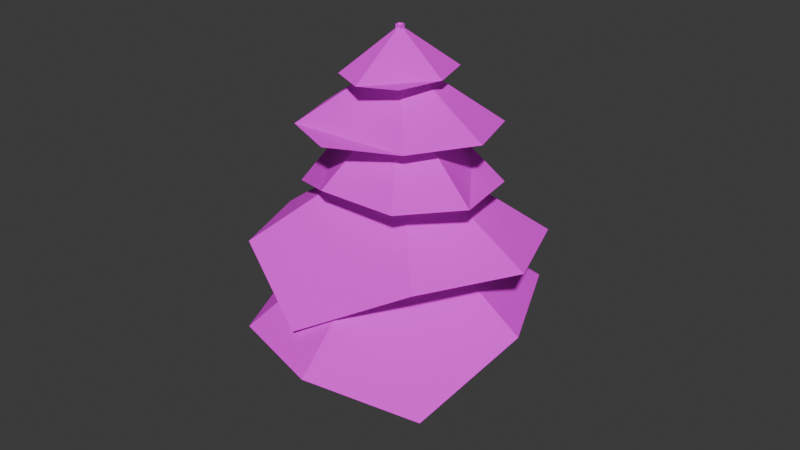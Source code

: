 # Source: mediumtree.blend  (saved by Blender 4.4.30; exported with 4.5.12 LTS)
import bpy
from mathutils import Matrix  # noqa: F401  (used for matrix-valued properties, if any)

bpy.ops.wm.read_factory_settings(use_empty=True)
scene = bpy.context.scene
scene.name = 'Scene'

# ---- collections
col_collection = bpy.data.collections.new('Collection'); scene.collection.children.link(col_collection)

# ---- images (referenced by path relative to the original .blend; pixels are not part of the script)
import os
ASSET_DIR = os.environ.get("B2B_ASSET_DIR", "")  # directory of the original .blend (textures are referenced by path, not embedded)
HERE = os.path.dirname(os.path.abspath(__file__))  # packed textures are extracted next to this script under _unpacked/

def load_image(name, relpath, width, height, colorspace="sRGB"):
    """Load a texture the original file referenced (path relative to the .blend, or extracted next to this script)."""
    p = next((c for c in (os.path.join(HERE, relpath), os.path.join(ASSET_DIR, relpath)) if relpath and os.path.exists(c)), "")
    if p:
        img = bpy.data.images.load(p, check_existing=True)
        img.name = name
    else:  # same state as the original file: an image datablock whose file is absent (Cycles renders it pink)
        img = bpy.data.images.new(name, width, height)
        img.source = "FILE"
        img.filepath = "//" + (relpath or name)
    img.colorspace_settings.name = colorspace
    return img
img_wood_11_128x128_png = load_image('Wood_11-128x128.png', 'Wood_11-128x128.png', 1024, 1024, 'sRGB')
img_tree_leaves_png = load_image('tree_leaves.png', 'tree_leaves.png', 1024, 1024, 'sRGB')

# ---- materials (node trees are filled in below, after node groups)
mat_tree = bpy.data.materials.new('TREE')
mat_tree.alpha_threshold = 0.0
mat_tree.roughness = 0.5
mat_tree.line_color = (0.0, 0.0, 0.0, 1.0)
mat_tree_leaves = bpy.data.materials.new('tree_leaves')

# ---- material node trees
mat_tree.use_nodes = True; mat_tree.node_tree.nodes.clear()
_N = mat_tree.node_tree.nodes; _L = mat_tree.node_tree.links
n0 = _N.new('ShaderNodeOutputMaterial'); n0.name = 'Material Output'; n0.location = (300, 300)
n1 = _N.new('ShaderNodeBsdfPrincipled'); n1.name = 'Principled BSDF'; n1.location = (10, 300)
n1.inputs[2].default_value = 1.0
n1.inputs[3].default_value = 1.45
n2 = _N.new('ShaderNodeTexImage'); n2.name = 'Image Texture'; n2.location = (-280, 280)
n2.image = img_wood_11_128x128_png
n2.interpolation = 'Closest'
_L.new(n1.outputs[0], n0.inputs[0])
_L.new(n2.outputs[0], n1.inputs[0])
n0.is_active_output = True
mat_tree_leaves.use_nodes = True; mat_tree_leaves.node_tree.nodes.clear()
_N = mat_tree_leaves.node_tree.nodes; _L = mat_tree_leaves.node_tree.links
n0 = _N.new('ShaderNodeOutputMaterial'); n0.name = 'Material Output'; n0.location = (300, 300)
n1 = _N.new('ShaderNodeTexImage'); n1.name = 'Image Texture'; n1.location = (-200, 300)
n1.image = img_tree_leaves_png
n1.interpolation = 'Closest'
n1.extension = 'CLIP'
n2 = _N.new('ShaderNodeBsdfPrincipled'); n2.name = 'Principled BSDF'; n2.location = (0, 300)
n2.inputs[2].default_value = 1.0
_L.new(n1.outputs[0], n2.inputs[0])
_L.new(n1.outputs[1], n2.inputs[4])
_L.new(n2.outputs[0], n0.inputs[0])
n0.is_active_output = True

# ---- world
world_world = bpy.data.worlds.new('World'); scene.world = world_world
world_world.use_nodes = True; world_world.node_tree.nodes.clear()
_N = world_world.node_tree.nodes; _L = world_world.node_tree.links
n0 = _N.new('ShaderNodeOutputWorld'); n0.name = 'World Output'; n0.location = (300, 300)
n1 = _N.new('ShaderNodeBackground'); n1.name = 'Background'; n1.location = (10, 300)
n1.inputs[0].default_value = (0.05088, 0.05088, 0.05088, 1.0)
_L.new(n1.outputs[0], n0.inputs[0])
n0.is_active_output = True
world_world.color = (0.05088, 0.05088, 0.05088)
world_world.sun_shadow_jitter_overblur = 0.0

# ---- meshes
me_cube_001 = bpy.data.meshes.new('Cube.001')
me_cube_001.from_pydata([(-0.1603, -0.1603, -0.2475), (-0.03631, -0.03631, 4.978), (-0.1603, 0.1603, -0.2475), (-0.03631, 0.03631, 4.978), (0.1603, -0.1603, -0.2475), (0.03631, -0.03631, 4.978), (0.1603, 0.1603, -0.2475), (0.03631, 0.03631, 4.978)], [], [(0, 1, 3, 2), (2, 3, 7, 6), (6, 7, 5, 4), (4, 5, 1, 0)])
_uv = me_cube_001.uv_layers.new(name='UVMap')
_uv.uv.foreach_set('vector', [0.4657, 0.3588, 0.4913, 1.158, 0.5087, 1.158, 0.5343, 0.3588, 0.4657, 0.3588, 0.4913, 1.158, 0.5087, 1.158, 0.5343, 0.3588, 0.5343, 0.3588, 0.5087, 1.158, 0.4913, 1.158, 0.4657, 0.3588, 0.5343, 0.3588, 0.5087, 1.158, 0.4913, 1.158, 0.4657, 0.3588])
me_cube_001.materials.append(mat_tree)
me_cube_001.update()
me_cube_002 = bpy.data.meshes.new('Cube.002')
me_cube_002.from_pydata([(-0.1649, -0.003703, -0.2464), (-0.1649, -0.003703, -0.09457), (-0.3358, 0.2623, -0.238), (-0.01117, 0.1658, -0.2464), (-0.01117, 0.1658, -0.09457), (-0.3044, 0.2969, -0.238), (0.1649, -0.003703, -0.2464), (0.1649, -0.003703, -0.09457), (0.3358, 0.2623, -0.238), (0.01117, 0.1658, -0.2464), (0.01117, 0.1658, -0.09457), (0.3044, 0.2969, -0.238), (-0.1649, 0.003703, -0.2464), (-0.1649, 0.003703, -0.09457), (-0.3358, -0.2623, -0.238), (-0.01117, -0.1658, -0.2464), (-0.01117, -0.1658, -0.09457), (-0.3044, -0.2969, -0.238), (0.1649, 0.003703, -0.2464), (0.1649, 0.003703, -0.09457), (0.3358, -0.2623, -0.238), (0.01117, -0.1658, -0.2464), (0.01117, -0.1658, -0.09457), (0.3044, -0.2969, -0.238)], [], [(0, 1, 2), (5, 4, 3), (5, 2, 1, 4), (6, 8, 7), (11, 9, 10), (11, 10, 7, 8), (12, 14, 13), (17, 15, 16), (17, 16, 13, 14), (18, 19, 20), (23, 22, 21), (23, 20, 19, 22)])
_uv = me_cube_002.uv_layers.new(name='UVMap')
_uv.uv.foreach_set('vector', [0.4991, 0.608, 0.4991, 0.6429, 0.5604, 0.6099, 0.4299, 0.6099, 0.4974, 0.6429, 0.4974, 0.608, 0.4299, 0.6907, 0.4227, 0.6827, 0.462, 0.6215, 0.4974, 0.6605, 0.4991, 0.608, 0.5604, 0.6099, 0.4991, 0.6429, 0.5701, 0.6099, 0.5026, 0.608, 0.5026, 0.6429, 0.5701, 0.6907, 0.5026, 0.6605, 0.538, 0.6215, 0.5773, 0.6827, 0.5009, 0.608, 0.4396, 0.6099, 0.5009, 0.6429, 0.4299, 0.6099, 0.4974, 0.608, 0.4974, 0.6429, 0.4299, 0.554, 0.4974, 0.5841, 0.462, 0.6232, 0.4227, 0.5619, 0.5009, 0.608, 0.5009, 0.6429, 0.4396, 0.6099, 0.5701, 0.6099, 0.5026, 0.6429, 0.5026, 0.608, 0.5701, 0.554, 0.5773, 0.5619, 0.538, 0.6232, 0.5026, 0.5841])
me_cube_002.materials.append(mat_tree)
me_cube_002.update()
me_tree_leaves_002 = bpy.data.meshes.new('tree_leaves.002')
me_tree_leaves_002.from_pydata([(-0.293, -0.364, 0.0), (0.293, -0.364, 0.0), (-0.293, 0.364, 0.0), (0.293, 0.364, 0.0), (-0.4025, 0.0, 0.0), (0.4025, 0.0, 0.0), (0.0, -0.5, 0.0), (0.0, 0.5, 0.0), (0.0, 0.0, 0.3414)], [], [(8, 5, 3, 7), (6, 1, 5, 8), (0, 6, 8, 4), (4, 8, 7, 2)])
_uv = me_tree_leaves_002.uv_layers.new(name='UVMap')
_uv.uv.foreach_set('vector', [0.6114, 0.5722, 1.0, 0.5, 0.864, 0.864, 0.5, 1.0, 0.5, 0.0, 0.864, 0.136, 1.0, 0.5, 0.6114, 0.4278, 0.136, 0.136, 0.5, 0.0, 0.3886, 0.4278, 0.0, 0.5, 0.0, 0.5, 0.3886, 0.5722, 0.5, 1.0, 0.136, 0.864])
me_tree_leaves_002.materials.append(mat_tree_leaves)
me_tree_leaves_002.update()
me_tree_leaves_003 = bpy.data.meshes.new('tree_leaves.003')
me_tree_leaves_003.from_pydata([(-0.293, -0.364, 0.0), (0.293, -0.364, 0.0), (-0.293, 0.364, 0.0), (0.293, 0.364, 0.0), (-0.4025, 0.0, 0.0), (0.4025, 0.0, 0.0), (0.0, -0.5, 0.0), (0.0, 0.5, 0.0), (0.0, 0.0, 0.3414)], [], [(8, 5, 3, 7), (6, 1, 5, 8), (0, 6, 8, 4), (4, 8, 7, 2)])
_uv = me_tree_leaves_003.uv_layers.new(name='UVMap')
_uv.uv.foreach_set('vector', [0.6114, 0.5722, 1.0, 0.5, 0.864, 0.864, 0.5, 1.0, 0.5, 0.0, 0.864, 0.136, 1.0, 0.5, 0.6114, 0.4278, 0.136, 0.136, 0.5, 0.0, 0.3886, 0.4278, 0.0, 0.5, 0.0, 0.5, 0.3886, 0.5722, 0.5, 1.0, 0.136, 0.864])
me_tree_leaves_003.materials.append(mat_tree_leaves)
me_tree_leaves_003.update()
me_tree_leaves_004 = bpy.data.meshes.new('tree_leaves.004')
me_tree_leaves_004.from_pydata([(-0.293, -0.364, 0.0), (0.293, -0.364, 0.0), (-0.293, 0.364, -0.117), (0.293, 0.364, 0.0), (-0.4025, 0.0, 0.0), (0.4025, 0.0, 0.0), (0.0, -0.5, 0.0), (0.0, 0.5, 0.0), (0.0, 0.0, 0.3414)], [], [(8, 5, 3, 7), (6, 1, 5, 8), (0, 6, 8, 4), (4, 8, 7, 2)])
_uv = me_tree_leaves_004.uv_layers.new(name='UVMap')
_uv.uv.foreach_set('vector', [0.6114, 0.5722, 1.0, 0.5, 0.864, 0.864, 0.5, 1.0, 0.5, 0.0, 0.864, 0.136, 1.0, 0.5, 0.6114, 0.4278, 0.136, 0.136, 0.5, 0.0, 0.3886, 0.4278, 0.0, 0.5, 0.0, 0.5, 0.3886, 0.5722, 0.5, 1.0, 0.09518, 0.8904])
me_tree_leaves_004.materials.append(mat_tree_leaves)
me_tree_leaves_004.update()
me_tree_leaves_005 = bpy.data.meshes.new('tree_leaves.005')
me_tree_leaves_005.from_pydata([(-0.293, -0.364, 0.0), (0.293, -0.364, -0.1749), (-0.293, 0.364, -0.1158), (0.293, 0.364, 0.0), (-0.4025, 0.0, 0.0), (0.4025, 0.0, 0.0), (0.0, -0.5, 0.0), (0.0, 0.5, 0.0), (0.0, 0.0, 0.3414)], [], [(8, 5, 3, 7), (6, 1, 5, 8), (0, 6, 8, 4), (4, 8, 7, 2)])
_uv = me_tree_leaves_005.uv_layers.new(name='UVMap')
_uv.uv.foreach_set('vector', [0.6114, 0.5722, 1.0, 0.5, 0.864, 0.864, 0.5, 1.0, 0.5, 0.0, 0.9292, 0.09374, 1.0, 0.5, 0.6114, 0.4278, 0.136, 0.136, 0.5, 0.0, 0.3886, 0.4278, 0.0, 0.5, 0.0, 0.5, 0.3886, 0.5722, 0.5, 1.0, 0.09558, 0.8902])
me_tree_leaves_005.materials.append(mat_tree_leaves)
me_tree_leaves_005.update()
me_tree_leaves_006 = bpy.data.meshes.new('tree_leaves.006')
me_tree_leaves_006.from_pydata([(-0.293, -0.364, 0.0), (0.293, -0.364, -0.1749), (-0.293, 0.364, -0.1158), (0.293, 0.364, 0.0), (-0.4025, 0.0, 0.0), (0.4025, 0.0, 0.0), (0.0, -0.5, 0.0), (0.0, 0.5, 0.0), (0.0, 0.0, 0.3414)], [], [(8, 5, 3, 7), (6, 1, 5, 8), (0, 6, 8, 4), (4, 8, 7, 2)])
_uv = me_tree_leaves_006.uv_layers.new(name='UVMap')
_uv.uv.foreach_set('vector', [0.6114, 0.5722, 1.0, 0.5, 0.864, 0.864, 0.5, 1.0, 0.5, 0.0, 0.9292, 0.09374, 1.0, 0.5, 0.6114, 0.4278, 0.136, 0.136, 0.5, 0.0, 0.3886, 0.4278, 0.0, 0.5, 0.0, 0.5, 0.3886, 0.5722, 0.5, 1.0, 0.09558, 0.8902])
me_tree_leaves_006.materials.append(mat_tree_leaves)
me_tree_leaves_006.update()

# ---- objects
ob_cube__col = bpy.data.objects.new('Cube -col', me_cube_001)
ob_cube_001 = bpy.data.objects.new('Cube.001', me_cube_002)
ob_tree_leaves = bpy.data.objects.new('tree_leaves', me_tree_leaves_002)
ob_tree_leaves_001 = bpy.data.objects.new('tree_leaves.001', me_tree_leaves_003)
ob_tree_leaves_002 = bpy.data.objects.new('tree_leaves.002', me_tree_leaves_004)
ob_tree_leaves_003 = bpy.data.objects.new('tree_leaves.003', me_tree_leaves_005)
ob_tree_leaves_004 = bpy.data.objects.new('tree_leaves.004', me_tree_leaves_006)

# ---- transforms, parenting, visibility, modifiers, constraints
ob_cube__col.location = (0.0, 0.0, 0.0)
ob_cube_001.location = (0.0, 0.0, 0.0)
ob_tree_leaves.location = (0.0, 0.0, 4.428)
ob_tree_leaves.scale = (1.57, 1.57, 1.57)
ob_tree_leaves_001.location = (0.0, 0.0, 3.757)
ob_tree_leaves_001.rotation_euler = (0.0, -0.0, -0.8458)
ob_tree_leaves_001.scale = (2.535, 2.535, 2.535)
ob_tree_leaves_002.location = (0.0, 0.0, 3.146)
ob_tree_leaves_002.rotation_euler = (0.0, -0.0, 1.296)
ob_tree_leaves_002.scale = (2.801, 2.801, 2.801)
ob_tree_leaves_003.location = (0.0, 0.0, 2.223)
ob_tree_leaves_003.rotation_euler = (0.0, -0.0, -0.7934)
ob_tree_leaves_003.scale = (3.802, 3.802, 3.802)
ob_tree_leaves_004.location = (0.0, 0.0, 1.276)
ob_tree_leaves_004.rotation_euler = (0.0, -0.0, -3.009)
ob_tree_leaves_004.scale = (4.276, 4.276, 4.276)

# ---- collection membership
col_collection.objects.link(ob_cube__col)
col_collection.objects.link(ob_cube_001)
col_collection.objects.link(ob_tree_leaves)
col_collection.objects.link(ob_tree_leaves_001)
col_collection.objects.link(ob_tree_leaves_002)
col_collection.objects.link(ob_tree_leaves_003)
col_collection.objects.link(ob_tree_leaves_004)

# ---- scene / render settings (as saved in the file)
scene.frame_start = 1; scene.frame_end = 250; scene.frame_set(1)
scene.render.engine = 'BLENDER_EEVEE_NEXT'
bpy.context.view_layer.update()

# ---- added for rendering (the .blend has no active camera and no usable light): camera, sun
cam_auto = bpy.data.cameras.new('AutoCamera')
cam_auto.lens = 50.0
cam_auto.sensor_width = 36.0
cam_auto.clip_end = 1000.0
ob_auto_camera = bpy.data.objects.new('AutoCamera', cam_auto)
scene.collection.objects.link(ob_auto_camera)
ob_auto_camera.location = (7.98021, -9.57625, 8.74959)
ob_auto_camera.rotation_euler = (1.09748, -7.21219e-08, 0.694738)
scene.camera = ob_auto_camera
light_auto_sun = bpy.data.lights.new('AutoSun', 'SUN')
light_auto_sun.energy = 3.0
light_auto_sun.angle = 0.0523599
ob_auto_sun = bpy.data.objects.new('AutoSun', light_auto_sun)
scene.collection.objects.link(ob_auto_sun)
ob_auto_sun.rotation_euler = (0.872665, 0.174533, 0.523599)
bpy.context.view_layer.update()
